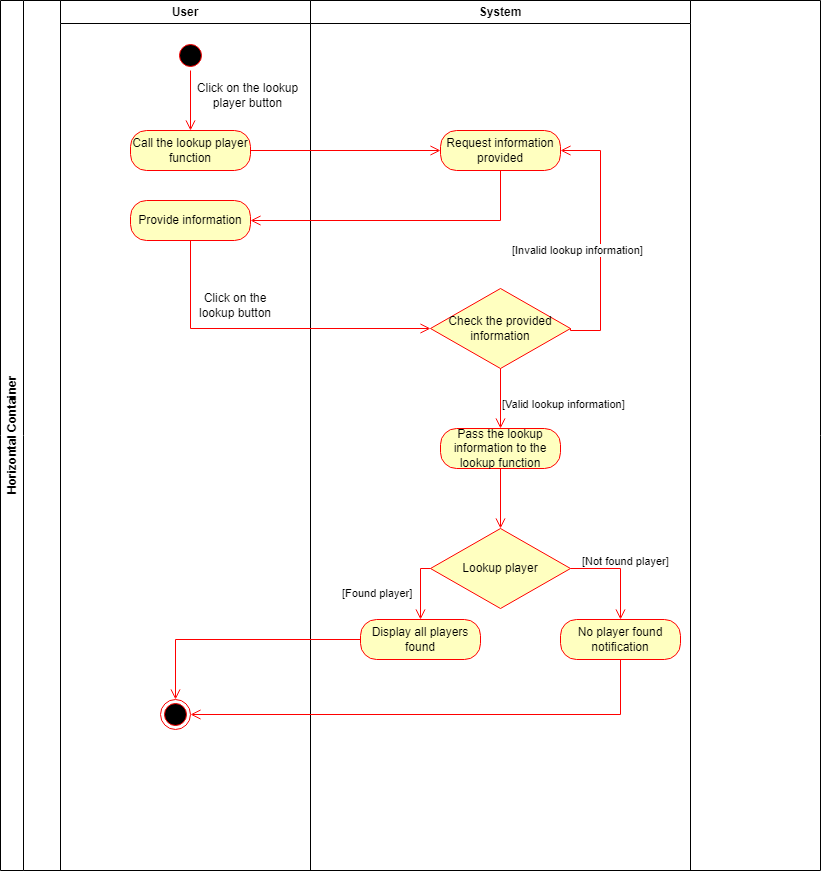

The diagram above was exported from draw.io. Its source (the exported page's mxGraphModel, read from the mxfile embedded in the PNG):
<mxGraphModel dx="1290" dy="491" grid="1" gridSize="10" guides="1" tooltips="1" connect="1" arrows="1" fold="1" page="1" pageScale="1" pageWidth="827" pageHeight="1169" math="0" shadow="0">
  <root>
    <mxCell id="0" />
    <mxCell id="1" parent="0" />
    <mxCell id="HJPCF2piAb1Ou3lY2w9v-1" value="Horizontal Container" style="swimlane;horizontal=0;whiteSpace=wrap;html=1;" vertex="1" parent="1">
      <mxGeometry width="820" height="870" as="geometry" />
    </mxCell>
    <mxCell id="HJPCF2piAb1Ou3lY2w9v-2" value="User" style="swimlane;whiteSpace=wrap;html=1;" vertex="1" parent="HJPCF2piAb1Ou3lY2w9v-1">
      <mxGeometry x="60" width="250" height="870" as="geometry" />
    </mxCell>
    <mxCell id="HJPCF2piAb1Ou3lY2w9v-3" value="" style="ellipse;html=1;shape=startState;fillColor=#000000;strokeColor=#ff0000;" vertex="1" parent="HJPCF2piAb1Ou3lY2w9v-2">
      <mxGeometry x="115" y="40" width="30" height="30" as="geometry" />
    </mxCell>
    <mxCell id="HJPCF2piAb1Ou3lY2w9v-4" value="" style="edgeStyle=orthogonalEdgeStyle;html=1;verticalAlign=bottom;endArrow=open;endSize=8;strokeColor=#ff0000;rounded=0;" edge="1" parent="HJPCF2piAb1Ou3lY2w9v-2" source="HJPCF2piAb1Ou3lY2w9v-3">
      <mxGeometry relative="1" as="geometry">
        <mxPoint x="130" y="130" as="targetPoint" />
      </mxGeometry>
    </mxCell>
    <mxCell id="HJPCF2piAb1Ou3lY2w9v-5" value="Click on the lookup player button" style="text;html=1;strokeColor=none;fillColor=none;align=center;verticalAlign=middle;whiteSpace=wrap;rounded=0;" vertex="1" parent="HJPCF2piAb1Ou3lY2w9v-2">
      <mxGeometry x="135" y="80" width="105" height="30" as="geometry" />
    </mxCell>
    <mxCell id="HJPCF2piAb1Ou3lY2w9v-6" value="Call the lookup player function" style="rounded=1;whiteSpace=wrap;html=1;arcSize=40;fontColor=#000000;fillColor=#ffffc0;strokeColor=#ff0000;" vertex="1" parent="HJPCF2piAb1Ou3lY2w9v-2">
      <mxGeometry x="70" y="130" width="120" height="40" as="geometry" />
    </mxCell>
    <mxCell id="HJPCF2piAb1Ou3lY2w9v-7" value="Click on the lookup button" style="text;html=1;strokeColor=none;fillColor=none;align=center;verticalAlign=middle;whiteSpace=wrap;rounded=0;" vertex="1" parent="HJPCF2piAb1Ou3lY2w9v-2">
      <mxGeometry x="135" y="290" width="80" height="30" as="geometry" />
    </mxCell>
    <mxCell id="HJPCF2piAb1Ou3lY2w9v-8" value="" style="ellipse;html=1;shape=endState;fillColor=#000000;strokeColor=#ff0000;" vertex="1" parent="HJPCF2piAb1Ou3lY2w9v-2">
      <mxGeometry x="100" y="699" width="30" height="30" as="geometry" />
    </mxCell>
    <mxCell id="HJPCF2piAb1Ou3lY2w9v-9" value="Provide information" style="rounded=1;whiteSpace=wrap;html=1;arcSize=40;fontColor=#000000;fillColor=#ffffc0;strokeColor=#ff0000;" vertex="1" parent="HJPCF2piAb1Ou3lY2w9v-2">
      <mxGeometry x="70" y="200" width="120" height="40" as="geometry" />
    </mxCell>
    <mxCell id="HJPCF2piAb1Ou3lY2w9v-10" value="System" style="swimlane;whiteSpace=wrap;html=1;" vertex="1" parent="HJPCF2piAb1Ou3lY2w9v-1">
      <mxGeometry x="310" width="380" height="870" as="geometry" />
    </mxCell>
    <mxCell id="HJPCF2piAb1Ou3lY2w9v-11" value="Request information provided" style="rounded=1;whiteSpace=wrap;html=1;arcSize=40;fontColor=#000000;fillColor=#ffffc0;strokeColor=#ff0000;" vertex="1" parent="HJPCF2piAb1Ou3lY2w9v-10">
      <mxGeometry x="130" y="130" width="120" height="40" as="geometry" />
    </mxCell>
    <mxCell id="HJPCF2piAb1Ou3lY2w9v-12" value="Check the provided information" style="rhombus;whiteSpace=wrap;html=1;fontColor=#000000;fillColor=#ffffc0;strokeColor=#ff0000;" vertex="1" parent="HJPCF2piAb1Ou3lY2w9v-10">
      <mxGeometry x="120" y="288" width="140" height="80" as="geometry" />
    </mxCell>
    <mxCell id="HJPCF2piAb1Ou3lY2w9v-13" value="[Invalid lookup information]" style="edgeStyle=orthogonalEdgeStyle;html=1;align=left;verticalAlign=bottom;endArrow=open;endSize=8;strokeColor=#ff0000;rounded=0;entryX=1;entryY=0.5;entryDx=0;entryDy=0;exitX=1;exitY=0.5;exitDx=0;exitDy=0;" edge="1" parent="HJPCF2piAb1Ou3lY2w9v-10" source="HJPCF2piAb1Ou3lY2w9v-12" target="HJPCF2piAb1Ou3lY2w9v-11">
      <mxGeometry x="-0.1905" y="90" relative="1" as="geometry">
        <mxPoint x="25" y="350" as="targetPoint" />
        <Array as="points">
          <mxPoint x="260" y="330" />
          <mxPoint x="290" y="330" />
          <mxPoint x="290" y="150" />
        </Array>
        <mxPoint y="-1" as="offset" />
      </mxGeometry>
    </mxCell>
    <mxCell id="HJPCF2piAb1Ou3lY2w9v-14" value="Pass the lookup information to the lookup function" style="rounded=1;whiteSpace=wrap;html=1;arcSize=40;fontColor=#000000;fillColor=#ffffc0;strokeColor=#ff0000;" vertex="1" parent="HJPCF2piAb1Ou3lY2w9v-10">
      <mxGeometry x="130" y="428" width="120" height="40" as="geometry" />
    </mxCell>
    <mxCell id="HJPCF2piAb1Ou3lY2w9v-15" value="[Valid lookup information]" style="edgeStyle=orthogonalEdgeStyle;html=1;align=left;verticalAlign=top;endArrow=open;endSize=8;strokeColor=#ff0000;rounded=0;entryX=0.5;entryY=0;entryDx=0;entryDy=0;" edge="1" parent="HJPCF2piAb1Ou3lY2w9v-10" source="HJPCF2piAb1Ou3lY2w9v-12" target="HJPCF2piAb1Ou3lY2w9v-14">
      <mxGeometry x="-0.2353" relative="1" as="geometry">
        <mxPoint x="-120" y="428" as="targetPoint" />
        <mxPoint as="offset" />
      </mxGeometry>
    </mxCell>
    <mxCell id="HJPCF2piAb1Ou3lY2w9v-16" value="No player found notification" style="rounded=1;whiteSpace=wrap;html=1;arcSize=40;fontColor=#000000;fillColor=#ffffc0;strokeColor=#ff0000;" vertex="1" parent="HJPCF2piAb1Ou3lY2w9v-10">
      <mxGeometry x="250" y="619" width="120" height="40" as="geometry" />
    </mxCell>
    <mxCell id="HJPCF2piAb1Ou3lY2w9v-17" value="Display all players found" style="rounded=1;whiteSpace=wrap;html=1;arcSize=40;fontColor=#000000;fillColor=#ffffc0;strokeColor=#ff0000;" vertex="1" parent="HJPCF2piAb1Ou3lY2w9v-10">
      <mxGeometry x="50" y="619" width="120" height="40" as="geometry" />
    </mxCell>
    <mxCell id="HJPCF2piAb1Ou3lY2w9v-18" value="" style="edgeStyle=orthogonalEdgeStyle;html=1;verticalAlign=bottom;endArrow=open;endSize=8;strokeColor=#ff0000;rounded=0;entryX=0;entryY=0.5;entryDx=0;entryDy=0;" edge="1" parent="HJPCF2piAb1Ou3lY2w9v-1" source="HJPCF2piAb1Ou3lY2w9v-6" target="HJPCF2piAb1Ou3lY2w9v-11">
      <mxGeometry relative="1" as="geometry">
        <mxPoint x="190" y="230" as="targetPoint" />
      </mxGeometry>
    </mxCell>
    <mxCell id="HJPCF2piAb1Ou3lY2w9v-19" value="" style="edgeStyle=orthogonalEdgeStyle;html=1;verticalAlign=bottom;endArrow=open;endSize=8;strokeColor=#ff0000;rounded=0;entryX=1;entryY=0.5;entryDx=0;entryDy=0;exitX=0.5;exitY=1;exitDx=0;exitDy=0;" edge="1" parent="HJPCF2piAb1Ou3lY2w9v-1" source="HJPCF2piAb1Ou3lY2w9v-11" target="HJPCF2piAb1Ou3lY2w9v-9">
      <mxGeometry relative="1" as="geometry">
        <mxPoint x="450" y="160" as="targetPoint" />
        <mxPoint x="260" y="160" as="sourcePoint" />
      </mxGeometry>
    </mxCell>
    <mxCell id="HJPCF2piAb1Ou3lY2w9v-20" value="" style="edgeStyle=orthogonalEdgeStyle;html=1;verticalAlign=bottom;endArrow=open;endSize=8;strokeColor=#ff0000;rounded=0;entryX=0;entryY=0.5;entryDx=0;entryDy=0;exitX=0.5;exitY=1;exitDx=0;exitDy=0;" edge="1" parent="HJPCF2piAb1Ou3lY2w9v-1" source="HJPCF2piAb1Ou3lY2w9v-9" target="HJPCF2piAb1Ou3lY2w9v-12">
      <mxGeometry relative="1" as="geometry">
        <mxPoint x="260" y="230" as="targetPoint" />
        <mxPoint x="510" y="180" as="sourcePoint" />
      </mxGeometry>
    </mxCell>
    <mxCell id="HJPCF2piAb1Ou3lY2w9v-21" value="" style="edgeStyle=orthogonalEdgeStyle;html=1;verticalAlign=bottom;endArrow=open;endSize=8;strokeColor=#ff0000;rounded=0;entryX=0.5;entryY=0;entryDx=0;entryDy=0;" edge="1" parent="HJPCF2piAb1Ou3lY2w9v-1" source="HJPCF2piAb1Ou3lY2w9v-17" target="HJPCF2piAb1Ou3lY2w9v-8">
      <mxGeometry relative="1" as="geometry">
        <mxPoint x="190" y="719" as="targetPoint" />
      </mxGeometry>
    </mxCell>
    <mxCell id="HJPCF2piAb1Ou3lY2w9v-22" value="" style="edgeStyle=orthogonalEdgeStyle;html=1;verticalAlign=bottom;endArrow=open;endSize=8;strokeColor=#ff0000;rounded=0;entryX=1;entryY=0.5;entryDx=0;entryDy=0;exitX=0.5;exitY=1;exitDx=0;exitDy=0;" edge="1" parent="HJPCF2piAb1Ou3lY2w9v-1" source="HJPCF2piAb1Ou3lY2w9v-16" target="HJPCF2piAb1Ou3lY2w9v-8">
      <mxGeometry relative="1" as="geometry">
        <mxPoint x="185" y="709" as="targetPoint" />
        <mxPoint x="370" y="649" as="sourcePoint" />
      </mxGeometry>
    </mxCell>
    <mxCell id="HJPCF2piAb1Ou3lY2w9v-23" value="Lookup player" style="rhombus;whiteSpace=wrap;html=1;fontColor=#000000;fillColor=#ffffc0;strokeColor=#ff0000;" vertex="1" parent="1">
      <mxGeometry x="430" y="528" width="140" height="80" as="geometry" />
    </mxCell>
    <mxCell id="HJPCF2piAb1Ou3lY2w9v-24" value="[Found player]" style="edgeStyle=orthogonalEdgeStyle;html=1;align=left;verticalAlign=top;endArrow=open;endSize=8;strokeColor=#ff0000;rounded=0;entryX=0.5;entryY=0;entryDx=0;entryDy=0;exitX=0;exitY=0.5;exitDx=0;exitDy=0;" edge="1" parent="1" source="HJPCF2piAb1Ou3lY2w9v-23" target="HJPCF2piAb1Ou3lY2w9v-17">
      <mxGeometry x="-0.2787" y="-80" relative="1" as="geometry">
        <mxPoint x="190" y="561" as="targetPoint" />
        <mxPoint as="offset" />
        <mxPoint x="190" y="501" as="sourcePoint" />
        <Array as="points">
          <mxPoint x="420" y="568" />
        </Array>
      </mxGeometry>
    </mxCell>
    <mxCell id="HJPCF2piAb1Ou3lY2w9v-25" value="[Not found player]" style="edgeStyle=orthogonalEdgeStyle;html=1;align=left;verticalAlign=bottom;endArrow=open;endSize=8;strokeColor=#ff0000;rounded=0;entryX=0.5;entryY=0;entryDx=0;entryDy=0;exitX=1;exitY=0.5;exitDx=0;exitDy=0;" edge="1" parent="1" source="HJPCF2piAb1Ou3lY2w9v-23" target="HJPCF2piAb1Ou3lY2w9v-16">
      <mxGeometry x="-0.802" y="-2" relative="1" as="geometry">
        <mxPoint x="260" y="218" as="targetPoint" />
        <Array as="points">
          <mxPoint x="620" y="568" />
        </Array>
        <mxPoint x="270" y="338" as="sourcePoint" />
        <mxPoint as="offset" />
      </mxGeometry>
    </mxCell>
    <mxCell id="HJPCF2piAb1Ou3lY2w9v-26" value="" style="edgeStyle=orthogonalEdgeStyle;html=1;verticalAlign=bottom;endArrow=open;endSize=8;strokeColor=#ff0000;rounded=0;entryX=0.5;entryY=0;entryDx=0;entryDy=0;" edge="1" parent="1" source="HJPCF2piAb1Ou3lY2w9v-14" target="HJPCF2piAb1Ou3lY2w9v-23">
      <mxGeometry relative="1" as="geometry">
        <mxPoint x="190" y="538" as="targetPoint" />
      </mxGeometry>
    </mxCell>
  </root>
</mxGraphModel>